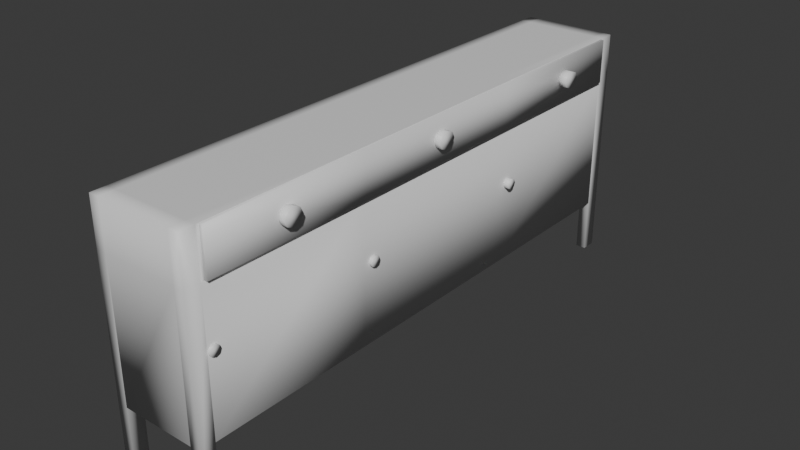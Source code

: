 # Source: mesa2.blend  (saved by Blender 4.3.34; exported with 4.5.12 LTS)
import bpy
from mathutils import Matrix  # noqa: F401  (used for matrix-valued properties, if any)

bpy.ops.wm.read_factory_settings(use_empty=True)
scene = bpy.context.scene
scene.name = 'Scene'

# ---- collections
col_collection = bpy.data.collections.new('Collection'); scene.collection.children.link(col_collection)

# ---- materials (node trees are filled in below, after node groups)
mat_material = bpy.data.materials.new('Material')
mat_material.alpha_threshold = 0.0
mat_material.roughness = 0.5
mat_material.line_color = (0.0, 0.0, 0.0, 1.0)

# ---- material node trees
mat_material.use_nodes = True; mat_material.node_tree.nodes.clear()
_N = mat_material.node_tree.nodes; _L = mat_material.node_tree.links
n0 = _N.new('ShaderNodeOutputMaterial'); n0.name = 'Material Output'; n0.location = (300, 300)
n1 = _N.new('ShaderNodeBsdfPrincipled'); n1.name = 'Principled BSDF'; n1.location = (10, 300)
n1.inputs[3].default_value = 1.45
_L.new(n1.outputs[0], n0.inputs[0])
n0.is_active_output = True

# ---- world
world_world = bpy.data.worlds.new('World'); scene.world = world_world
world_world.use_nodes = True; world_world.node_tree.nodes.clear()
_N = world_world.node_tree.nodes; _L = world_world.node_tree.links
n0 = _N.new('ShaderNodeOutputWorld'); n0.name = 'World Output'; n0.location = (300, 300)
n1 = _N.new('ShaderNodeBackground'); n1.name = 'Background'; n1.location = (10, 300)
n1.inputs[0].default_value = (0.05088, 0.05088, 0.05088, 1.0)
_L.new(n1.outputs[0], n0.inputs[0])
n0.is_active_output = True
world_world.color = (0.05088, 0.05088, 0.05088)
world_world.sun_shadow_jitter_overblur = 0.0

# ---- meshes
me_cabinet = bpy.data.meshes.new('cabinet')
me_cabinet.from_pydata([(1.0, 5.847, 4.947), (1.0, 5.847, 4.0), (1.0, -5.847, 4.947), (1.0, -5.847, 4.0), (-1.0, 5.847, 4.947), (-1.0, 5.847, 4.0), (-1.0, -5.847, 4.947), (-1.0, -5.847, 4.0), (-1.0, -5.524, 4.0), (-1.0, 5.524, 4.0), (1.0, 5.524, 4.947), (1.0, -5.524, 4.947), (-1.0, -5.524, 4.947), (-1.0, 5.524, 4.947), (1.0, -5.524, 4.0), (1.0, 5.524, 4.0), (-0.7847, 5.847, 4.947), (0.7847, 5.847, 4.947), (0.7847, -5.847, 4.0), (-0.7847, -5.847, 4.0), (-0.7847, -5.847, 4.947), (0.7847, -5.847, 4.947), (-0.7847, 5.847, 4.0), (0.7847, 5.847, 4.0), (-0.7847, -5.524, 4.0), (0.7847, -5.524, 4.0), (0.7847, 5.524, 4.0), (-0.7847, 5.524, 4.0), (-0.7847, -5.524, 4.947), (0.7847, -5.524, 4.947), (0.7847, 5.524, 4.947), (-0.7847, 5.524, 4.947), (-1.0, -5.524, -0.0001209), (-1.0, -5.847, -0.0001209), (-1.0, 5.524, -0.0001209), (-1.0, 5.847, -0.0001209), (1.0, 5.847, -0.0001209), (1.0, 5.524, -0.0001209), (1.0, -5.524, -0.0001209), (1.0, -5.847, -0.0001209), (0.7847, -5.524, -0.0001209), (0.7847, -5.847, -0.0001209), (-0.7847, -5.847, -0.0001209), (-0.7847, -5.524, -0.0001209), (0.7847, 5.847, -0.0001209), (0.7847, 5.524, -0.0001209), (-0.7847, 5.524, -0.0001209), (-0.7847, 5.847, -0.0001209), (1.0, 2.0, 4.947), (1.0, -2.0, 4.947), (1.0, -2.0, 4.0), (1.0, 2.0, 4.0), (-1.0, -2.0, 4.0), (-1.0, 2.0, 4.0), (-1.0, -2.0, 4.947), (-1.0, 2.0, 4.947), (0.7847, -2.0, 4.947), (0.7847, 2.0, 4.947), (-0.7847, 2.0, 4.947), (-0.7847, -2.0, 4.947), (1.0, -5.456, 4.935), (1.0, -5.456, 4.012), (1.0, 5.456, 4.012), (1.0, 5.456, 4.935), (1.0, -2.0, 4.012), (1.0, 2.0, 4.012), (1.0, 2.0, 4.947), (1.0, -2.0, 4.935), (1.0, -5.524, 4.947), (1.0, -5.524, 4.0), (1.0, 5.524, 4.0), (1.0, 5.524, 4.947), (1.0, -2.0, 4.0), (1.0, 2.0, 4.0), (1.0, 2.0, 4.935), (1.0, -2.0, 4.947), (1.069, 2.0, 4.012), (1.069, 2.0, 4.935), (1.069, -2.0, 4.935), (1.069, -2.0, 4.012), (1.069, -5.456, 4.935), (1.069, -5.456, 4.012), (1.069, 5.456, 4.012), (1.069, 5.456, 4.935), (-0.7847, -5.524, 1.137), (0.7847, -5.524, 1.137), (0.7847, -5.847, 1.137), (-0.7847, -5.847, 1.137), (-0.7847, 5.847, 1.137), (0.7847, 5.847, 1.137), (0.7847, 5.524, 1.137), (-0.7847, 5.524, 1.137), (-1.0, -5.524, 1.137), (1.0, -5.524, 1.137), (-1.0, 5.524, 1.137), (1.0, 5.524, 1.137), (-0.7847, -2.0, 1.137), (-0.7847, 2.0, 1.137), (0.7847, 2.0, 1.137), (0.7847, -2.0, 1.137), (-1.0, -2.0, 1.137), (-1.0, 2.0, 1.137), (1.0, -2.0, 1.137), (1.0, 2.0, 1.137), (1.03, -3.615, 4.466), (1.225, -3.615, 4.466), (1.029, -3.673, 4.343), (1.224, -3.673, 4.343), (1.029, -3.815, 4.292), (1.224, -3.815, 4.292), (1.029, -3.956, 4.343), (1.224, -3.956, 4.343), (1.03, -4.015, 4.466), (1.225, -4.015, 4.466), (1.032, -3.956, 4.59), (1.227, -3.956, 4.589), (1.032, -3.815, 4.641), (1.227, -3.815, 4.64), (1.032, -3.673, 4.59), (1.227, -3.673, 4.589), (1.015, 0.1941, 4.485), (1.21, 0.1941, 4.485), (1.014, 0.1355, 4.362), (1.209, 0.1355, 4.362), (1.013, -0.005875, 4.311), (1.208, -0.005875, 4.311), (1.014, -0.1473, 4.362), (1.209, -0.1473, 4.362), (1.015, -0.2059, 4.485), (1.21, -0.2059, 4.485), (1.016, -0.1473, 4.609), (1.211, -0.1473, 4.608), (1.017, -0.005875, 4.66), (1.212, -0.005875, 4.659), (1.016, 0.1355, 4.609), (1.211, 0.1355, 4.608), (1.055, 4.174, 4.515), (1.25, 4.174, 4.515), (1.054, 4.116, 4.392), (1.249, 4.116, 4.391), (1.054, 3.974, 4.341), (1.249, 3.974, 4.34), (1.054, 3.833, 4.392), (1.249, 3.833, 4.391), (1.055, 3.774, 4.515), (1.25, 3.774, 4.515), (1.057, 3.833, 4.639), (1.252, 3.833, 4.638), (1.057, 3.974, 4.69), (1.252, 3.974, 4.689), (1.057, 4.116, 4.639), (1.252, 4.116, 4.638), (0.9305, 2.324, 2.824), (1.125, 2.324, 2.824), (0.9293, 2.292, 2.748), (1.124, 2.292, 2.748), (0.9288, 2.215, 2.717), (1.124, 2.215, 2.716), (0.9293, 2.137, 2.748), (1.124, 2.137, 2.748), (0.9305, 2.105, 2.824), (1.125, 2.105, 2.824), (0.9317, 2.137, 2.9), (1.127, 2.137, 2.9), (0.9322, 2.215, 2.932), (1.127, 2.215, 2.931), (0.9317, 2.292, 2.9), (1.127, 2.292, 2.9), (0.8769, -1.663, 2.777), (1.072, -1.663, 2.777), (0.8756, -1.695, 2.701), (1.071, -1.695, 2.701), (0.8751, -1.772, 2.67), (1.07, -1.772, 2.67), (0.8756, -1.85, 2.701), (1.071, -1.85, 2.701), (0.8769, -1.882, 2.777), (1.072, -1.882, 2.777), (0.8781, -1.85, 2.853), (1.073, -1.85, 2.853), (0.8786, -1.772, 2.885), (1.073, -1.772, 2.885), (0.8781, -1.695, 2.853), (1.073, -1.695, 2.853), (0.8546, -5.297, 2.794), (1.049, -5.297, 2.794), (0.8534, -5.329, 2.718), (1.048, -5.329, 2.717), (0.8529, -5.406, 2.686), (1.048, -5.406, 2.686), (0.8534, -5.484, 2.718), (1.048, -5.484, 2.717), (0.8546, -5.516, 2.794), (1.049, -5.516, 2.794), (0.8558, -5.484, 2.87), (1.051, -5.484, 2.87), (0.8563, -5.406, 2.901), (1.051, -5.406, 2.901), (0.8558, -5.329, 2.87), (1.051, -5.329, 2.87)], [], [(10, 48, 66, 71), (15, 26, 45, 37), (14, 11, 2, 3), (9, 13, 4, 5), (23, 17, 0, 1), (5, 22, 47, 35), (11, 29, 21, 2), (3, 2, 21, 18), (15, 51, 103, 95), (1, 0, 10, 15), (8, 52, 100, 92), (12, 28, 59, 54), (27, 22, 88, 91), (7, 6, 12, 8), (54, 52, 8, 12), (19, 7, 33, 42), (19, 20, 6, 7), (9, 5, 35, 34), (0, 17, 30, 10), (16, 4, 13, 31), (28, 12, 6, 20), (14, 25, 85, 93), (26, 15, 95, 90), (50, 14, 93, 102), (29, 56, 59, 28), (28, 20, 21, 29), (17, 23, 22, 16), (16, 31, 30, 17), (20, 19, 18, 21), (5, 4, 16, 22), (40, 38, 39, 41), (32, 43, 42, 33), (44, 36, 37, 45), (35, 47, 46, 34), (1, 15, 37, 36), (24, 19, 42, 43), (14, 3, 39, 38), (25, 14, 38, 40), (3, 18, 41, 39), (26, 23, 44, 45), (7, 8, 32, 33), (23, 1, 36, 44), (22, 27, 46, 47), (8, 24, 43, 32), (27, 9, 34, 46), (18, 25, 40, 41), (57, 30, 31, 58), (55, 58, 31, 13), (23, 26, 90, 89), (53, 9, 94, 101), (57, 48, 10, 30), (13, 9, 53, 55), (11, 14, 69, 68), (57, 58, 59, 56), (9, 27, 91, 94), (22, 23, 89, 88), (52, 54, 55, 53), (58, 55, 54, 59), (49, 11, 68, 75), (24, 8, 92, 84), (48, 57, 56, 49), (29, 11, 49, 56), (60, 61, 81, 80), (64, 65, 76, 79), (67, 60, 80, 78), (14, 50, 72, 69), (15, 10, 71, 70), (51, 15, 70, 73), (48, 49, 75, 66), (50, 51, 73, 72), (61, 60, 68, 69), (63, 62, 70, 71), (65, 64, 72, 73), (67, 74, 66, 75), (60, 67, 75, 68), (64, 61, 69, 72), (74, 63, 71, 66), (62, 65, 73, 70), (77, 76, 82, 83), (80, 81, 79, 78), (76, 77, 78, 79), (65, 62, 82, 76), (61, 64, 79, 81), (74, 67, 78, 77), (62, 63, 83, 82), (63, 74, 77, 83), (93, 85, 99, 102), (103, 98, 90, 95), (84, 92, 100, 96), (85, 86, 87, 84), (89, 90, 91, 88), (84, 96, 99, 85), (97, 101, 94, 91), (97, 91, 90, 98), (97, 98, 99, 96), (101, 97, 96, 100), (98, 103, 102, 99), (25, 18, 86, 85), (18, 19, 87, 86), (52, 53, 101, 100), (51, 50, 102, 103), (19, 24, 84, 87), (104, 105, 107, 106), (106, 107, 109, 108), (108, 109, 111, 110), (110, 111, 113, 112), (112, 113, 115, 114), (114, 115, 117, 116), (107, 105, 119, 117, 115, 113, 111, 109), (116, 117, 119, 118), (118, 119, 105, 104), (104, 106, 108, 110, 112, 114, 116, 118), (120, 121, 123, 122), (122, 123, 125, 124), (124, 125, 127, 126), (126, 127, 129, 128), (128, 129, 131, 130), (130, 131, 133, 132), (123, 121, 135, 133, 131, 129, 127, 125), (132, 133, 135, 134), (134, 135, 121, 120), (120, 122, 124, 126, 128, 130, 132, 134), (136, 137, 139, 138), (138, 139, 141, 140), (140, 141, 143, 142), (142, 143, 145, 144), (144, 145, 147, 146), (146, 147, 149, 148), (139, 137, 151, 149, 147, 145, 143, 141), (148, 149, 151, 150), (150, 151, 137, 136), (136, 138, 140, 142, 144, 146, 148, 150), (152, 153, 155, 154), (154, 155, 157, 156), (156, 157, 159, 158), (158, 159, 161, 160), (160, 161, 163, 162), (162, 163, 165, 164), (155, 153, 167, 165, 163, 161, 159, 157), (164, 165, 167, 166), (166, 167, 153, 152), (152, 154, 156, 158, 160, 162, 164, 166), (168, 169, 171, 170), (170, 171, 173, 172), (172, 173, 175, 174), (174, 175, 177, 176), (176, 177, 179, 178), (178, 179, 181, 180), (171, 169, 183, 181, 179, 177, 175, 173), (180, 181, 183, 182), (182, 183, 169, 168), (168, 170, 172, 174, 176, 178, 180, 182), (184, 185, 187, 186), (186, 187, 189, 188), (188, 189, 191, 190), (190, 191, 193, 192), (192, 193, 195, 194), (194, 195, 197, 196), (187, 185, 199, 197, 195, 193, 191, 189), (196, 197, 199, 198), (198, 199, 185, 184), (184, 186, 188, 190, 192, 194, 196, 198)])
me_cabinet.polygons.foreach_set('use_smooth', [True] * 162)
_uv = me_cabinet.uv_layers.new(name='UVMap')
_uv.uv.foreach_set('vector', [0.625, 0.5069, 0.625, 0.5822, 0.625, 0.5822, 0.625, 0.5069, 0.375, 0.5069, 0.3481, 0.5069, 0.3481, 0.5069, 0.375, 0.5069, 0.375, 0.7431, 0.625, 0.7431, 0.625, 0.75, 0.375, 0.75, 0.375, 0.2431, 0.625, 0.2431, 0.625, 0.25, 0.375, 0.25, 0.375, 0.4731, 0.625, 0.4731, 0.625, 0.5, 0.375, 0.5, 0.375, 0.25, 0.375, 0.2769, 0.375, 0.2769, 0.375, 0.25, 0.625, 0.7431, 0.6519, 0.7431, 0.6519, 0.75, 0.625, 0.75, 0.375, 0.75, 0.625, 0.75, 0.625, 0.7769, 0.375, 0.7769, 0.375, 0.5069, 0.375, 0.5822, 0.375, 0.5822, 0.375, 0.5069, 0.375, 0.5, 0.625, 0.5, 0.625, 0.5069, 0.375, 0.5069, 0.375, 0.006902, 0.375, 0.08224, 0.375, 0.08224, 0.375, 0.006902, 0.875, 0.7431, 0.8481, 0.7431, 0.8481, 0.6678, 0.875, 0.6678, 0.1519, 0.5069, 0.1519, 0.5, 0.1519, 0.5, 0.1519, 0.5069, 0.375, 0.0, 0.625, 0.0, 0.625, 0.006902, 0.375, 0.006902, 0.625, 0.08224, 0.375, 0.08224, 0.375, 0.006902, 0.625, 0.006902, 0.375, 0.9731, 0.375, 1.0, 0.375, 1.0, 0.375, 0.9731, 0.375, 0.9731, 0.625, 0.9731, 0.625, 1.0, 0.375, 1.0, 0.375, 0.2431, 0.375, 0.25, 0.375, 0.25, 0.375, 0.2431, 0.625, 0.5, 0.6519, 0.5, 0.6519, 0.5069, 0.625, 0.5069, 0.8481, 0.5, 0.875, 0.5, 0.875, 0.5069, 0.8481, 0.5069, 0.8481, 0.7431, 0.875, 0.7431, 0.875, 0.75, 0.8481, 0.75, 0.375, 0.7431, 0.3481, 0.7431, 0.3481, 0.7431, 0.375, 0.7431, 0.3481, 0.5069, 0.375, 0.5069, 0.375, 0.5069, 0.3481, 0.5069, 0.375, 0.6678, 0.375, 0.7431, 0.375, 0.7431, 0.375, 0.6678, 0.6519, 0.7431, 0.6519, 0.6678, 0.8481, 0.6678, 0.8481, 0.7431, 0.8481, 0.7431, 0.8481, 0.75, 0.6519, 0.75, 0.6519, 0.7431, 0.625, 0.4731, 0.375, 0.4731, 0.375, 0.2769, 0.625, 0.2769, 0.8481, 0.5, 0.8481, 0.5069, 0.6519, 0.5069, 0.6519, 0.5, 0.625, 0.9731, 0.375, 0.9731, 0.375, 0.7769, 0.625, 0.7769, 0.375, 0.25, 0.625, 0.25, 0.625, 0.2769, 0.375, 0.2769, 0.3481, 0.7431, 0.375, 0.7431, 0.375, 0.75, 0.3481, 0.75, 0.125, 0.7431, 0.1519, 0.7431, 0.1519, 0.75, 0.125, 0.75, 0.3481, 0.5, 0.375, 0.5, 0.375, 0.5069, 0.3481, 0.5069, 0.125, 0.5, 0.1519, 0.5, 0.1519, 0.5069, 0.125, 0.5069, 0.375, 0.5, 0.375, 0.5069, 0.375, 0.5069, 0.375, 0.5, 0.1519, 0.7431, 0.1519, 0.75, 0.1519, 0.75, 0.1519, 0.7431, 0.375, 0.7431, 0.375, 0.75, 0.375, 0.75, 0.375, 0.7431, 0.3481, 0.7431, 0.375, 0.7431, 0.375, 0.7431, 0.3481, 0.7431, 0.375, 0.75, 0.375, 0.7769, 0.375, 0.7769, 0.375, 0.75, 0.3481, 0.5069, 0.3481, 0.5, 0.3481, 0.5, 0.3481, 0.5069, 0.375, 0.0, 0.375, 0.006902, 0.375, 0.006902, 0.375, 0.0, 0.375, 0.4731, 0.375, 0.5, 0.375, 0.5, 0.375, 0.4731, 0.1519, 0.5, 0.1519, 0.5069, 0.1519, 0.5069, 0.1519, 0.5, 0.125, 0.7431, 0.1519, 0.7431, 0.1519, 0.7431, 0.125, 0.7431, 0.1519, 0.5069, 0.125, 0.5069, 0.125, 0.5069, 0.1519, 0.5069, 0.3481, 0.75, 0.3481, 0.7431, 0.3481, 0.7431, 0.3481, 0.75, 0.6519, 0.5822, 0.6519, 0.5069, 0.8481, 0.5069, 0.8481, 0.5822, 0.875, 0.5822, 0.8481, 0.5822, 0.8481, 0.5069, 0.875, 0.5069, 0.3481, 0.5, 0.3481, 0.5069, 0.3481, 0.5069, 0.3481, 0.5, 0.375, 0.1678, 0.375, 0.2431, 0.375, 0.2431, 0.375, 0.1678, 0.6519, 0.5822, 0.625, 0.5822, 0.625, 0.5069, 0.6519, 0.5069, 0.625, 0.2431, 0.375, 0.2431, 0.375, 0.1678, 0.625, 0.1678, 0.0, 0.0, 0.0, 0.0, 0.0, 0.0, 0.0, 0.0, 0.6519, 0.5822, 0.8481, 0.5822, 0.8481, 0.6678, 0.6519, 0.6678, 0.125, 0.5069, 0.1519, 0.5069, 0.1519, 0.5069, 0.125, 0.5069, 0.375, 0.2769, 0.375, 0.4731, 0.375, 0.4731, 0.375, 0.2769, 0.375, 0.08224, 0.625, 0.08224, 0.625, 0.1678, 0.375, 0.1678, 0.8481, 0.5822, 0.875, 0.5822, 0.875, 0.6678, 0.8481, 0.6678, 0.625, 0.6678, 0.625, 0.7431, 0.625, 0.7431, 0.625, 0.6678, 0.1519, 0.7431, 0.125, 0.7431, 0.125, 0.7431, 0.1519, 0.7431, 0.625, 0.5822, 0.6519, 0.5822, 0.6519, 0.6678, 0.625, 0.6678, 0.6519, 0.7431, 0.625, 0.7431, 0.625, 0.6678, 0.6519, 0.6678, 0.6219, 0.7416, 0.3781, 0.7416, 0.3781, 0.7416, 0.6219, 0.7416, 0.3781, 0.6678, 0.3781, 0.5822, 0.3781, 0.5822, 0.3781, 0.6678, 0.6219, 0.6678, 0.6219, 0.7416, 0.6219, 0.7416, 0.6219, 0.6678, 0.375, 0.7431, 0.375, 0.6678, 0.375, 0.6678, 0.375, 0.7431, 0.0, 0.0, 0.0, 0.0, 0.0, 0.0, 0.0, 0.0, 0.375, 0.5822, 0.375, 0.5069, 0.375, 0.5069, 0.375, 0.5822, 0.625, 0.5822, 0.625, 0.6678, 0.625, 0.6678, 0.625, 0.5822, 0.375, 0.6678, 0.375, 0.5822, 0.375, 0.5822, 0.375, 0.6678, 0.3781, 0.7416, 0.6219, 0.7416, 0.625, 0.7431, 0.375, 0.7431, 0.6219, 0.5084, 0.3781, 0.5084, 0.375, 0.5069, 0.625, 0.5069, 0.3781, 0.5822, 0.3781, 0.6678, 0.375, 0.6678, 0.375, 0.5822, 0.6219, 0.6678, 0.6219, 0.5822, 0.625, 0.5822, 0.625, 0.6678, 0.6219, 0.7416, 0.6219, 0.6678, 0.625, 0.6678, 0.625, 0.7431, 0.3781, 0.6678, 0.3781, 0.7416, 0.375, 0.7431, 0.375, 0.6678, 0.6219, 0.5822, 0.6219, 0.5084, 0.625, 0.5069, 0.625, 0.5822, 0.3781, 0.5084, 0.3781, 0.5822, 0.375, 0.5822, 0.375, 0.5069, 0.6219, 0.5822, 0.3781, 0.5822, 0.3781, 0.5084, 0.6219, 0.5084, 0.6219, 0.7416, 0.3781, 0.7416, 0.3781, 0.6678, 0.6219, 0.6678, 0.3781, 0.5822, 0.6219, 0.5822, 0.6219, 0.6678, 0.3781, 0.6678, 0.3781, 0.5822, 0.3781, 0.5084, 0.3781, 0.5084, 0.3781, 0.5822, 0.3781, 0.7416, 0.3781, 0.6678, 0.3781, 0.6678, 0.3781, 0.7416, 0.6219, 0.5822, 0.6219, 0.6678, 0.6219, 0.6678, 0.6219, 0.5822, 0.3781, 0.5084, 0.6219, 0.5084, 0.6219, 0.5084, 0.3781, 0.5084, 0.6219, 0.5084, 0.6219, 0.5822, 0.6219, 0.5822, 0.6219, 0.5084, 0.375, 0.7431, 0.3481, 0.7431, 0.3481, 0.6678, 0.375, 0.6678, 0.375, 0.5822, 0.3481, 0.5822, 0.3481, 0.5069, 0.375, 0.5069, 0.1519, 0.7431, 0.125, 0.7431, 0.125, 0.6678, 0.1519, 0.6678, 0.3481, 0.7431, 0.3481, 0.75, 0.1519, 0.75, 0.1519, 0.7431, 0.3481, 0.5, 0.3481, 0.5069, 0.1519, 0.5069, 0.1519, 0.5, 0.1519, 0.7431, 0.1519, 0.6678, 0.3481, 0.6678, 0.3481, 0.7431, 0.1519, 0.5822, 0.125, 0.5822, 0.125, 0.5069, 0.1519, 0.5069, 0.1519, 0.5822, 0.1519, 0.5069, 0.3481, 0.5069, 0.3481, 0.5822, 0.1519, 0.5822, 0.3481, 0.5822, 0.3481, 0.6678, 0.1519, 0.6678, 0.125, 0.5822, 0.1519, 0.5822, 0.1519, 0.6678, 0.125, 0.6678, 0.3481, 0.5822, 0.375, 0.5822, 0.375, 0.6678, 0.3481, 0.6678, 0.3481, 0.7431, 0.3481, 0.75, 0.3481, 0.75, 0.3481, 0.7431, 0.375, 0.7769, 0.375, 0.9731, 0.375, 0.9731, 0.375, 0.7769, 0.375, 0.08224, 0.375, 0.1678, 0.375, 0.1678, 0.375, 0.08224, 0.375, 0.5822, 0.375, 0.6678, 0.375, 0.6678, 0.375, 0.5822, 0.1519, 0.75, 0.1519, 0.7431, 0.1519, 0.7431, 0.1519, 0.75, 1.0, 0.5, 1.0, 1.0, 0.875, 1.0, 0.875, 0.5, 0.875, 0.5, 0.875, 1.0, 0.75, 1.0, 0.75, 0.5, 0.75, 0.5, 0.75, 1.0, 0.625, 1.0, 0.625, 0.5, 0.625, 0.5, 0.625, 1.0, 0.5, 1.0, 0.5, 0.5, 0.5, 0.5, 0.5, 1.0, 0.375, 1.0, 0.375, 0.5, 0.375, 0.5, 0.375, 1.0, 0.25, 1.0, 0.25, 0.5, 0.4197, 0.4197, 0.25, 0.49, 0.08029, 0.4197, 0.01, 0.25, 0.08029, 0.08029, 0.25, 0.01, 0.4197, 0.08029, 0.49, 0.25, 0.25, 0.5, 0.25, 1.0, 0.125, 1.0, 0.125, 0.5, 0.125, 0.5, 0.125, 1.0, 0.0, 1.0, 0.0, 0.5, 0.75, 0.49, 0.9197, 0.4197, 0.99, 0.25, 0.9197, 0.08029, 0.75, 0.01, 0.5803, 0.08029, 0.51, 0.25, 0.5803, 0.4197, 1.0, 0.5, 1.0, 1.0, 0.875, 1.0, 0.875, 0.5, 0.875, 0.5, 0.875, 1.0, 0.75, 1.0, 0.75, 0.5, 0.75, 0.5, 0.75, 1.0, 0.625, 1.0, 0.625, 0.5, 0.625, 0.5, 0.625, 1.0, 0.5, 1.0, 0.5, 0.5, 0.5, 0.5, 0.5, 1.0, 0.375, 1.0, 0.375, 0.5, 0.375, 0.5, 0.375, 1.0, 0.25, 1.0, 0.25, 0.5, 0.4197, 0.4197, 0.25, 0.49, 0.08029, 0.4197, 0.01, 0.25, 0.08029, 0.08029, 0.25, 0.01, 0.4197, 0.08029, 0.49, 0.25, 0.25, 0.5, 0.25, 1.0, 0.125, 1.0, 0.125, 0.5, 0.125, 0.5, 0.125, 1.0, 0.0, 1.0, 0.0, 0.5, 0.75, 0.49, 0.9197, 0.4197, 0.99, 0.25, 0.9197, 0.08029, 0.75, 0.01, 0.5803, 0.08029, 0.51, 0.25, 0.5803, 0.4197, 1.0, 0.5, 1.0, 1.0, 0.875, 1.0, 0.875, 0.5, 0.875, 0.5, 0.875, 1.0, 0.75, 1.0, 0.75, 0.5, 0.75, 0.5, 0.75, 1.0, 0.625, 1.0, 0.625, 0.5, 0.625, 0.5, 0.625, 1.0, 0.5, 1.0, 0.5, 0.5, 0.5, 0.5, 0.5, 1.0, 0.375, 1.0, 0.375, 0.5, 0.375, 0.5, 0.375, 1.0, 0.25, 1.0, 0.25, 0.5, 0.4197, 0.4197, 0.25, 0.49, 0.08029, 0.4197, 0.01, 0.25, 0.08029, 0.08029, 0.25, 0.01, 0.4197, 0.08029, 0.49, 0.25, 0.25, 0.5, 0.25, 1.0, 0.125, 1.0, 0.125, 0.5, 0.125, 0.5, 0.125, 1.0, 0.0, 1.0, 0.0, 0.5, 0.75, 0.49, 0.9197, 0.4197, 0.99, 0.25, 0.9197, 0.08029, 0.75, 0.01, 0.5803, 0.08029, 0.51, 0.25, 0.5803, 0.4197, 1.0, 0.5, 1.0, 1.0, 0.875, 1.0, 0.875, 0.5, 0.875, 0.5, 0.875, 1.0, 0.75, 1.0, 0.75, 0.5, 0.75, 0.5, 0.75, 1.0, 0.625, 1.0, 0.625, 0.5, 0.625, 0.5, 0.625, 1.0, 0.5, 1.0, 0.5, 0.5, 0.5, 0.5, 0.5, 1.0, 0.375, 1.0, 0.375, 0.5, 0.375, 0.5, 0.375, 1.0, 0.25, 1.0, 0.25, 0.5, 0.4197, 0.4197, 0.25, 0.49, 0.08029, 0.4197, 0.01, 0.25, 0.08029, 0.08029, 0.25, 0.01, 0.4197, 0.08029, 0.49, 0.25, 0.25, 0.5, 0.25, 1.0, 0.125, 1.0, 0.125, 0.5, 0.125, 0.5, 0.125, 1.0, 0.0, 1.0, 0.0, 0.5, 0.75, 0.49, 0.9197, 0.4197, 0.99, 0.25, 0.9197, 0.08029, 0.75, 0.01, 0.5803, 0.08029, 0.51, 0.25, 0.5803, 0.4197, 1.0, 0.5, 1.0, 1.0, 0.875, 1.0, 0.875, 0.5, 0.875, 0.5, 0.875, 1.0, 0.75, 1.0, 0.75, 0.5, 0.75, 0.5, 0.75, 1.0, 0.625, 1.0, 0.625, 0.5, 0.625, 0.5, 0.625, 1.0, 0.5, 1.0, 0.5, 0.5, 0.5, 0.5, 0.5, 1.0, 0.375, 1.0, 0.375, 0.5, 0.375, 0.5, 0.375, 1.0, 0.25, 1.0, 0.25, 0.5, 0.4197, 0.4197, 0.25, 0.49, 0.08029, 0.4197, 0.01, 0.25, 0.08029, 0.08029, 0.25, 0.01, 0.4197, 0.08029, 0.49, 0.25, 0.25, 0.5, 0.25, 1.0, 0.125, 1.0, 0.125, 0.5, 0.125, 0.5, 0.125, 1.0, 0.0, 1.0, 0.0, 0.5, 0.75, 0.49, 0.9197, 0.4197, 0.99, 0.25, 0.9197, 0.08029, 0.75, 0.01, 0.5803, 0.08029, 0.51, 0.25, 0.5803, 0.4197, 1.0, 0.5, 1.0, 1.0, 0.875, 1.0, 0.875, 0.5, 0.875, 0.5, 0.875, 1.0, 0.75, 1.0, 0.75, 0.5, 0.75, 0.5, 0.75, 1.0, 0.625, 1.0, 0.625, 0.5, 0.625, 0.5, 0.625, 1.0, 0.5, 1.0, 0.5, 0.5, 0.5, 0.5, 0.5, 1.0, 0.375, 1.0, 0.375, 0.5, 0.375, 0.5, 0.375, 1.0, 0.25, 1.0, 0.25, 0.5, 0.4197, 0.4197, 0.25, 0.49, 0.08029, 0.4197, 0.01, 0.25, 0.08029, 0.08029, 0.25, 0.01, 0.4197, 0.08029, 0.49, 0.25, 0.25, 0.5, 0.25, 1.0, 0.125, 1.0, 0.125, 0.5, 0.125, 0.5, 0.125, 1.0, 0.0, 1.0, 0.0, 0.5, 0.75, 0.49, 0.9197, 0.4197, 0.99, 0.25, 0.9197, 0.08029, 0.75, 0.01, 0.5803, 0.08029, 0.51, 0.25, 0.5803, 0.4197])
me_cabinet.materials.append(mat_material)
me_cabinet.use_mirror_vertex_groups = False
me_cabinet.update()

# ---- objects
ob_cabinet = bpy.data.objects.new('Cabinet', me_cabinet)

# ---- transforms, parenting, visibility, modifiers, constraints
ob_cabinet.location = (0.0, 0.0, 0.0)
ob_cabinet.lock_rotations_4d = False
ob_cabinet.empty_display_type = 'ARROWS'
ob_cabinet.lineart.crease_threshold = 0.0

# ---- collection membership
col_collection.objects.link(ob_cabinet)

# ---- scene / render settings (as saved in the file)
scene.frame_start = 1; scene.frame_end = 250; scene.frame_set(1)
scene.render.engine = 'BLENDER_EEVEE_NEXT'
bpy.context.view_layer.update()

# ---- added for rendering (the .blend has no active camera and no usable light): camera, sun
cam_auto = bpy.data.cameras.new('AutoCamera')
cam_auto.lens = 50.0
cam_auto.sensor_width = 36.0
cam_auto.clip_end = 1000.0
ob_auto_camera = bpy.data.objects.new('AutoCamera', cam_auto)
scene.collection.objects.link(ob_auto_camera)
ob_auto_camera.location = (12.0576, -14.318, 12.0187)
ob_auto_camera.rotation_euler = (1.09748, -7.21219e-08, 0.694738)
scene.camera = ob_auto_camera
light_auto_sun = bpy.data.lights.new('AutoSun', 'SUN')
light_auto_sun.energy = 3.0
light_auto_sun.angle = 0.0523599
ob_auto_sun = bpy.data.objects.new('AutoSun', light_auto_sun)
scene.collection.objects.link(ob_auto_sun)
ob_auto_sun.rotation_euler = (0.872665, 0.174533, 0.523599)
bpy.context.view_layer.update()
